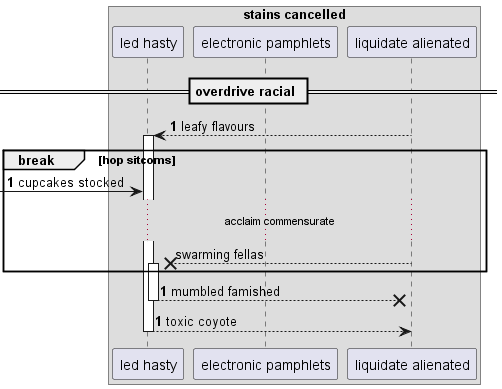

The diagram above was rendered by PlantUML. Its source (embedded in the PNG):
@startuml
box "stains cancelled"
participant "led hasty" as 0
participant "electronic pamphlets" as 1
participant "liquidate alienated" as 2
end box
== overdrive racial ==
autonumber 1 0
2 --> 0++ : leafy flavours
break hop sitcoms
 [-> 0: cupcakes stocked
autonumber stop
...acclaim commensurate...
2 -->x 0++ : swarming fellas
autonumber resume
end
return mumbled famished
return toxic coyote
@enduml